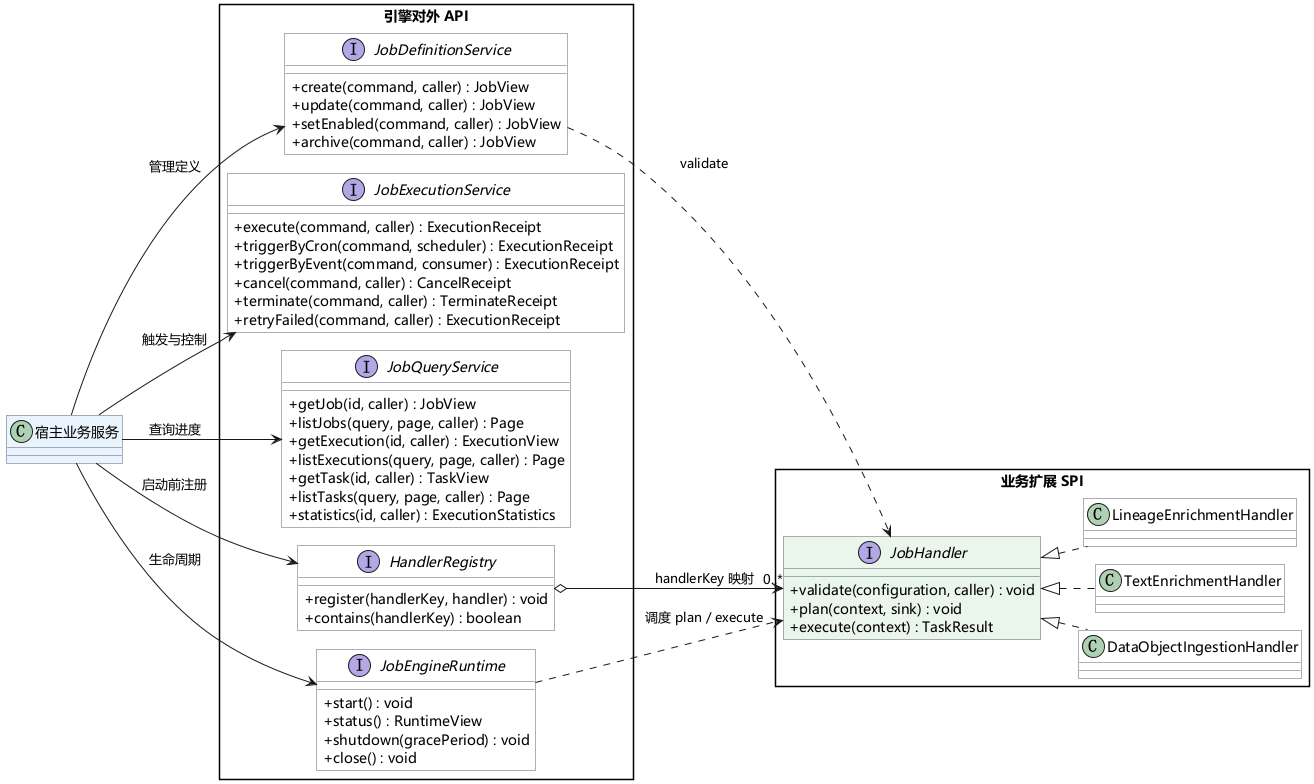

The diagram above was rendered by PlantUML. Its source (embedded in the PNG):
@startuml
!pragma layout smetana
left to right direction
skinparam defaultFontName Microsoft YaHei
skinparam backgroundColor white
skinparam shadowing false
skinparam classAttributeIconSize 0
skinparam roundcorner 0
skinparam linetype ortho
skinparam packageStyle rectangle
skinparam classBackgroundColor white
skinparam classBorderColor #52606D

class "宿主业务服务" as Host #EAF4FF

package "引擎对外 API" {
  interface JobDefinitionService {
    +create(command, caller) : JobView
    +update(command, caller) : JobView
    +setEnabled(command, caller) : JobView
    +archive(command, caller) : JobView
  }
  interface JobExecutionService {
    +execute(command, caller) : ExecutionReceipt
    +triggerByCron(command, scheduler) : ExecutionReceipt
    +triggerByEvent(command, consumer) : ExecutionReceipt
    +cancel(command, caller) : CancelReceipt
    +terminate(command, caller) : TerminateReceipt
    +retryFailed(command, caller) : ExecutionReceipt
  }
  interface JobQueryService {
    +getJob(id, caller) : JobView
    +listJobs(query, page, caller) : Page
    +getExecution(id, caller) : ExecutionView
    +listExecutions(query, page, caller) : Page
    +getTask(id, caller) : TaskView
    +listTasks(query, page, caller) : Page
    +statistics(id, caller) : ExecutionStatistics
  }
  interface HandlerRegistry {
    +register(handlerKey, handler) : void
    +contains(handlerKey) : boolean
  }
  interface JobEngineRuntime {
    +start() : void
    +status() : RuntimeView
    +shutdown(gracePeriod) : void
    +close() : void
  }
}

package "业务扩展 SPI" {
  interface JobHandler #EAF5EB {
    +validate(configuration, caller) : void
    +plan(context, sink) : void
    +execute(context) : TaskResult
  }
  class DataObjectIngestionHandler
  class TextEnrichmentHandler
  class LineageEnrichmentHandler
  JobHandler <|.. DataObjectIngestionHandler
  JobHandler <|.. TextEnrichmentHandler
  JobHandler <|.. LineageEnrichmentHandler
}

Host --> JobDefinitionService : 管理定义
Host --> JobExecutionService : 触发与控制
Host --> JobQueryService : 查询进度
Host --> HandlerRegistry : 启动前注册
Host --> JobEngineRuntime : 生命周期
HandlerRegistry o--> "0..*" JobHandler : handlerKey 映射
JobDefinitionService ..> JobHandler : validate
JobEngineRuntime ..> JobHandler : 调度 plan / execute
@enduml